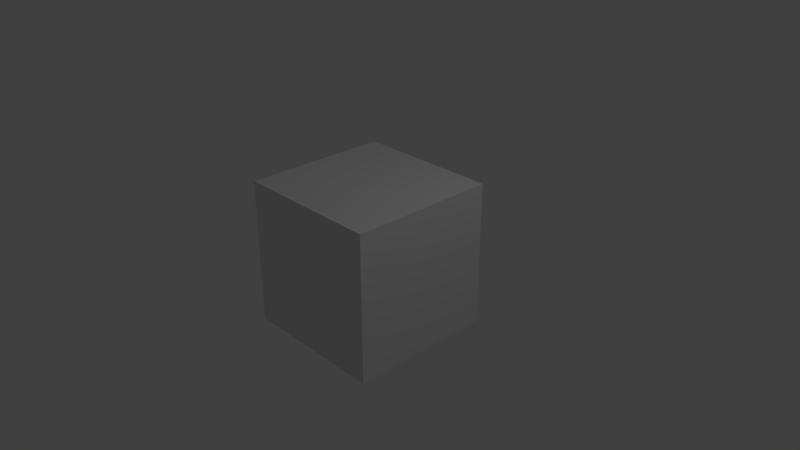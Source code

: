# Source: watch_anim.blend  (saved by Blender 2.78.0; exported with 4.5.12 LTS)
import bpy
from mathutils import Matrix  # noqa: F401  (used for matrix-valued properties, if any)

bpy.ops.wm.read_factory_settings(use_empty=True)
scene = bpy.context.scene
scene.name = 'Scene'

# ---- collections
col_collection_1 = bpy.data.collections.new('Collection 1'); scene.collection.children.link(col_collection_1)

# ---- materials (node trees are filled in below, after node groups)
mat_material = bpy.data.materials.new('Material')
mat_material.alpha_threshold = 0.0
mat_material.use_transparent_shadow = False
mat_material.roughness = 0.5
mat_material.line_color = (0.0, 0.0, 0.0, 1.0)

# ---- material node trees

# ---- world
world_world = bpy.data.worlds.new('World'); scene.world = world_world
world_world.color = (0.05088, 0.05088, 0.05088)
world_world.use_sun_shadow = False
world_world.sun_shadow_jitter_overblur = 0.0
world_world.cycles.sampling_method = 'MANUAL'

# ---- cameras
cam_camera = bpy.data.cameras.new('Camera')
cam_camera.clip_end = 100.0
cam_camera.lens = 35.0
cam_camera.sensor_width = 32.0
cam_camera.sensor_height = 18.0
cam_camera.ortho_scale = 7.314
cam_camera.dof.focus_distance = 0.0
cam_camera.dof.aperture_fstop = 128.0

# ---- lights
light_lamp = bpy.data.lights.new('Lamp', 'POINT')
light_lamp.transmission_factor = 0.0
light_lamp.cutoff_distance = 30.0
light_lamp.energy = 100.0
light_lamp.shadow_buffer_clip_start = 1.001
light_lamp.shadow_soft_size = 0.1
light_lamp.shadow_maximum_resolution = 0.006
light_lamp.use_absolute_resolution = True

# ---- meshes
me_cube = bpy.data.meshes.new('Cube')
me_cube.from_pydata([(1.0, 1.0, -1.0), (1.0, -1.0, -1.0), (-1.0, -1.0, -1.0), (-1.0, 1.0, -1.0), (1.0, 1.0, 1.0), (1.0, -1.0, 1.0), (-1.0, -1.0, 1.0), (-1.0, 1.0, 1.0)], [], [(0, 1, 2, 3), (4, 7, 6, 5), (0, 4, 5, 1), (1, 5, 6, 2), (2, 6, 7, 3), (4, 0, 3, 7)])
me_cube.materials.append(mat_material)
me_cube.use_remesh_preserve_volume = False
me_cube.use_remesh_preserve_attributes = False
me_cube.use_mirror_vertex_groups = False
me_cube.update()

# ---- objects
ob_cube = bpy.data.objects.new('Cube', me_cube)
ob_lamp = bpy.data.objects.new('Lamp', light_lamp)
ob_camera = bpy.data.objects.new('Camera', cam_camera)

# ---- transforms, parenting, visibility, modifiers, constraints
ob_cube.location = (0.0, 0.0, 0.0)
ob_cube.lock_rotations_4d = False
ob_cube.empty_display_type = 'ARROWS'
ob_cube.lineart.crease_threshold = 0.0
ob_lamp.location = (4.076, 1.005, 5.904)
ob_lamp.rotation_euler = (0.6503, 0.05522, 1.866)
ob_lamp.lock_rotations_4d = False
ob_lamp.empty_display_type = 'ARROWS'
ob_lamp.color = (0.0, 0.0, 0.0, 0.0)
ob_lamp.lineart.crease_threshold = 0.0
ob_camera.location = (7.481, -6.508, 5.344)
ob_camera.rotation_euler = (1.109, 0.0, 0.8149)
ob_camera.lock_rotations_4d = False
ob_camera.empty_display_type = 'ARROWS'
ob_camera.color = (0.0, 0.0, 0.0, 0.0)
ob_camera.display_type = 'WIRE'
ob_camera.lineart.crease_threshold = 0.0

# ---- collection membership
col_collection_1.objects.link(ob_cube)
col_collection_1.objects.link(ob_lamp)
col_collection_1.objects.link(ob_camera)

# ---- scene / render settings (as saved in the file)
scene.camera = ob_camera
scene.frame_start = 1; scene.frame_end = 250; scene.frame_set(1)
scene.render.engine = 'BLENDER_EEVEE_NEXT'
scene.render.resolution_percentage = 50
scene.render.dither_intensity = 0.0
scene.cycles.use_denoising = False
scene.cycles.samples = 128
scene.cycles.sampling_pattern = 'TABULATED_SOBOL'
scene.cycles.light_sampling_threshold = 0.0
scene.cycles.use_adaptive_sampling = False
scene.cycles.use_light_tree = False
scene.cycles.blur_glossy = 0.0
scene.cycles.sample_clamp_indirect = 0.0
scene.view_settings.view_transform = 'Standard'
bpy.context.view_layer.update()

